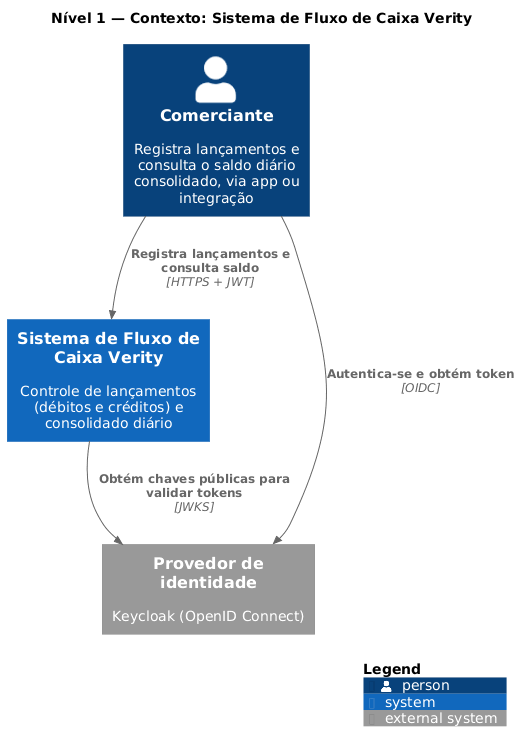

The diagram above was rendered by PlantUML. Its source (embedded in the PNG):
@startuml
!include <C4/C4_Context>

title Nível 1 — Contexto: Sistema de Fluxo de Caixa Verity

Person(comerciante, "Comerciante", "Registra lançamentos e consulta o saldo diário consolidado, via app ou integração")
System(verity, "Sistema de Fluxo de Caixa Verity", "Controle de lançamentos (débitos e créditos) e consolidado diário")
System_Ext(idp, "Provedor de identidade", "Keycloak (OpenID Connect)")

Rel(comerciante, idp, "Autentica-se e obtém token", "OIDC")
Rel(comerciante, verity, "Registra lançamentos e consulta saldo", "HTTPS + JWT")
Rel(verity, idp, "Obtém chaves públicas para validar tokens", "JWKS")

SHOW_LEGEND()
@enduml